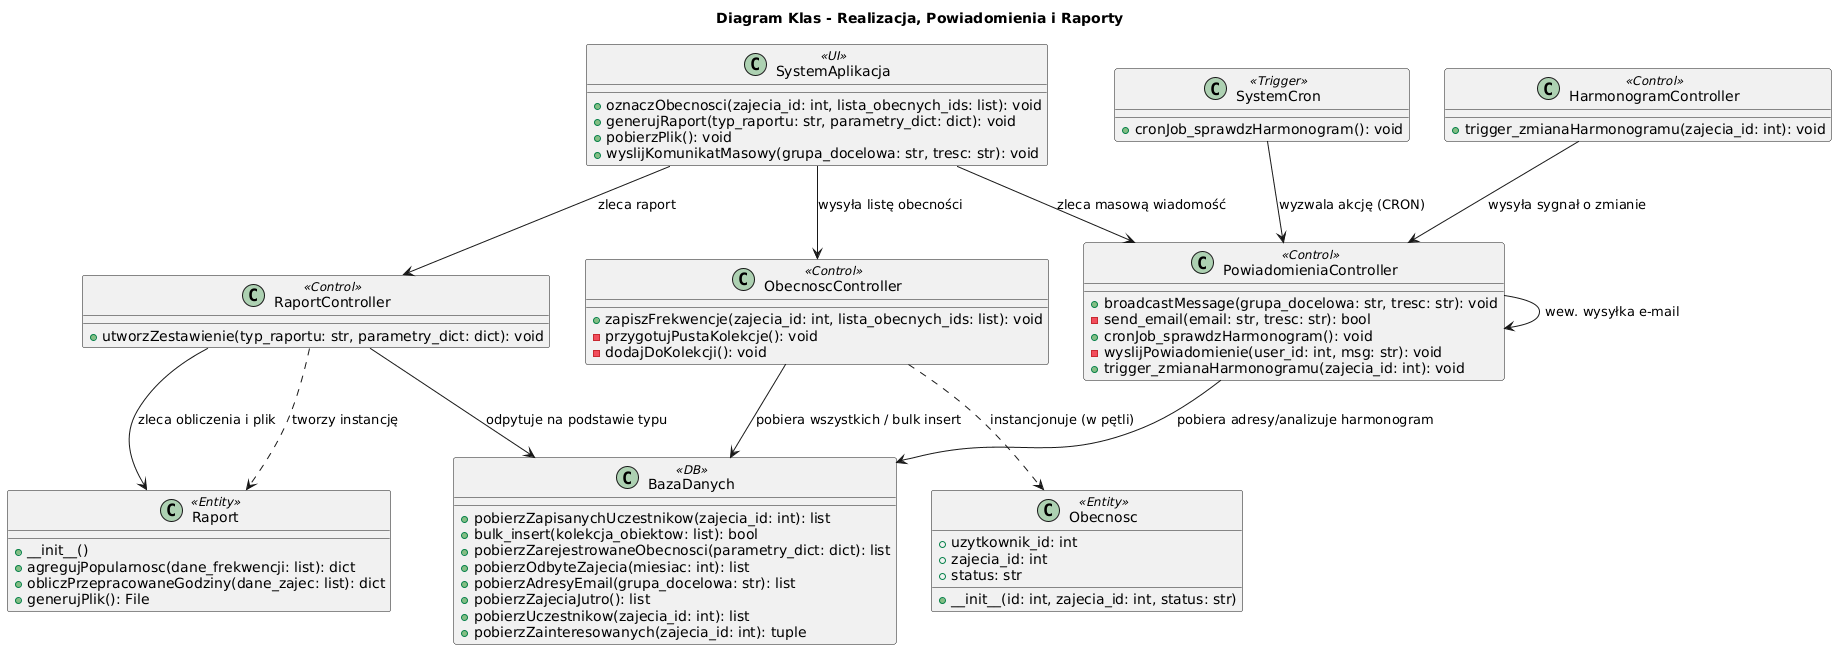

The diagram above was rendered by PlantUML. Its source (embedded in the PNG):
@startuml
title Diagram Klas - Realizacja, Powiadomienia i Raporty

class SystemAplikacja <<UI>> {
    + oznaczObecnosci(zajecia_id: int, lista_obecnych_ids: list): void
    + generujRaport(typ_raportu: str, parametry_dict: dict): void
    + pobierzPlik(): void
    + wyslijKomunikatMasowy(grupa_docelowa: str, tresc: str): void
}

class SystemCron <<Trigger>> {
    + cronJob_sprawdzHarmonogram(): void
}

class ObecnoscController <<Control>> {
    + zapiszFrekwencje(zajecia_id: int, lista_obecnych_ids: list): void
    - przygotujPustaKolekcje(): void
    - dodajDoKolekcji(): void
}

class RaportController <<Control>> {
    + utworzZestawienie(typ_raportu: str, parametry_dict: dict): void
}

class PowiadomieniaController <<Control>> {
    + broadcastMessage(grupa_docelowa: str, tresc: str): void
    - send_email(email: str, tresc: str): bool
    + cronJob_sprawdzHarmonogram(): void
    - wyslijPowiadomienie(user_id: int, msg: str): void
    + trigger_zmianaHarmonogramu(zajecia_id: int): void
}

class HarmonogramController <<Control>> {
    + trigger_zmianaHarmonogramu(zajecia_id: int): void
}

class Obecnosc <<Entity>> {
    + uzytkownik_id: int
    + zajecia_id: int
    + status: str
    + __init__(id: int, zajecia_id: int, status: str)
}

class Raport <<Entity>> {
    + __init__()
    + agregujPopularnosc(dane_frekwencji: list): dict
    + obliczPrzepracowaneGodziny(dane_zajec: list): dict
    + generujPlik(): File
}

class BazaDanych <<DB>> {
    + pobierzZapisanychUczestnikow(zajecia_id: int): list
    + bulk_insert(kolekcja_obiektow: list): bool
    + pobierzZarejestrowaneObecnosci(parametry_dict: dict): list
    + pobierzOdbyteZajecia(miesiac: int): list
    + pobierzAdresyEmail(grupa_docelowa: str): list
    + pobierzZajeciaJutro(): list
    + pobierzUczestnikow(zajecia_id: int): list
    + pobierzZainteresowanych(zajecia_id: int): tuple
}

SystemAplikacja --> ObecnoscController : wysyła listę obecności
SystemAplikacja --> RaportController : zleca raport
SystemAplikacja --> PowiadomieniaController : zleca masową wiadomość

SystemCron --> PowiadomieniaController : wyzwala akcję (CRON)
HarmonogramController --> PowiadomieniaController : wysyła sygnał o zmianie

ObecnoscController ..> Obecnosc : instancjonuje (w pętli)
ObecnoscController --> BazaDanych : pobiera wszystkich / bulk insert

RaportController ..> Raport : tworzy instancję
RaportController --> Raport : zleca obliczenia i plik
RaportController --> BazaDanych : odpytuje na podstawie typu

PowiadomieniaController --> PowiadomieniaController : wew. wysyłka e-mail
PowiadomieniaController --> BazaDanych : pobiera adresy/analizuje harmonogram
@enduml